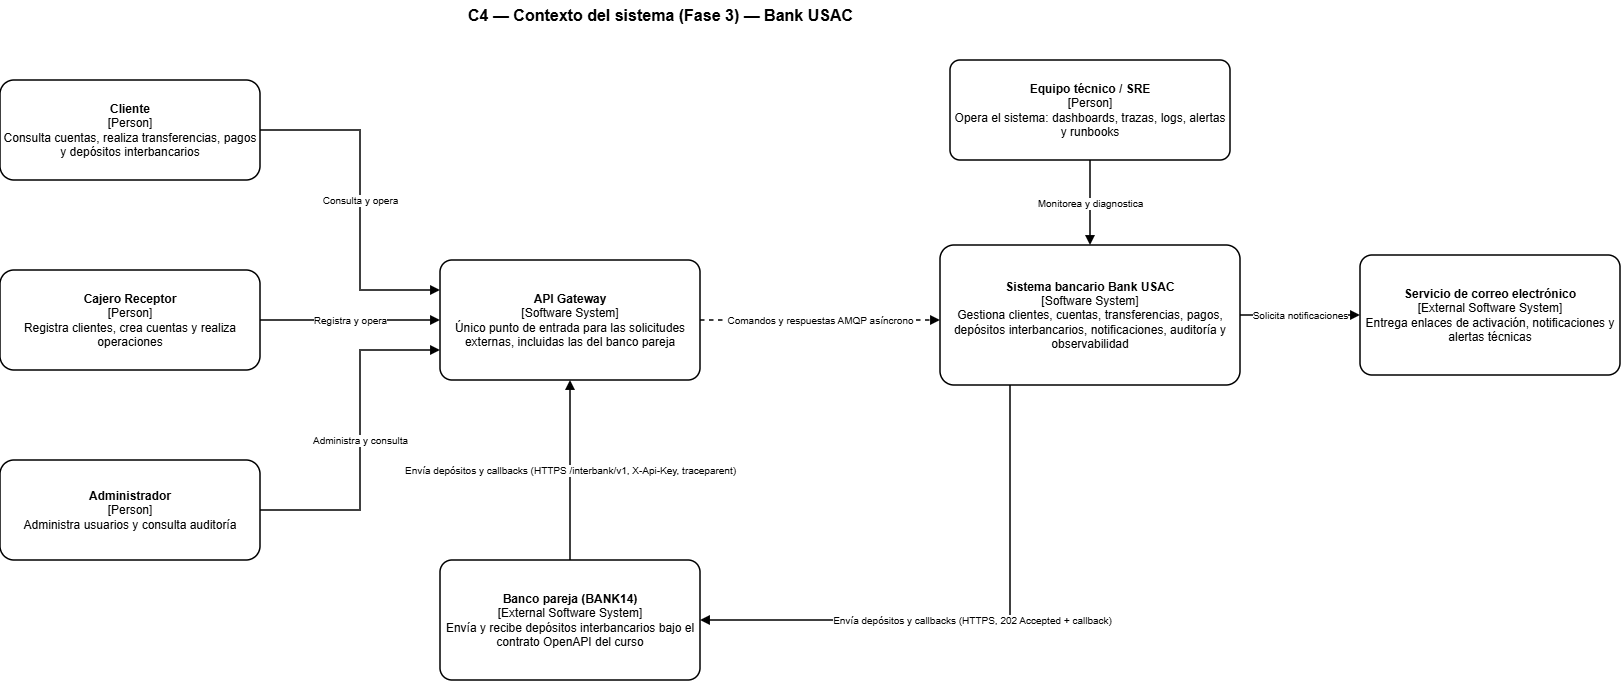

The diagram above was exported from draw.io. Its source (the exported page's mxGraphModel, read from the mxfile embedded in the PNG):
<mxGraphModel dx="1663" dy="940" grid="1" gridSize="10" guides="1" tooltips="1" connect="1" arrows="1" fold="1" page="1" pageScale="1" pageWidth="827" pageHeight="1169" math="0" shadow="0">
  <root>
    <mxCell id="0" />
    <mxCell id="1" parent="0" />
    <mxCell id="ZaCn1KOB4UTAiLKXhpnf-1" parent="1" style="text;html=1;align=center;verticalAlign=middle;fontSize=16;fontStyle=1;" value="C4 — Contexto del sistema (Fase 3) — Bank USAC" vertex="1">
      <mxGeometry height="30" width="800" x="500" y="170" as="geometry" />
    </mxCell>
    <mxCell id="ZaCn1KOB4UTAiLKXhpnf-2" parent="1" style="rounded=1;whiteSpace=wrap;html=1;strokeWidth=1.5;fontSize=12;arcSize=14;" value="&lt;b&gt;Cliente&lt;/b&gt;&lt;br&gt;[Person]&lt;br&gt;Consulta cuentas, realiza transferencias, pagos y depósitos interbancarios" vertex="1">
      <mxGeometry height="100" width="260" x="240" y="250" as="geometry" />
    </mxCell>
    <mxCell id="ZaCn1KOB4UTAiLKXhpnf-3" parent="1" style="rounded=1;whiteSpace=wrap;html=1;strokeWidth=1.5;fontSize=12;arcSize=14;" value="&lt;b&gt;Cajero Receptor&lt;/b&gt;&lt;br&gt;[Person]&lt;br&gt;Registra clientes, crea cuentas y realiza operaciones" vertex="1">
      <mxGeometry height="100" width="260" x="240" y="440" as="geometry" />
    </mxCell>
    <mxCell id="ZaCn1KOB4UTAiLKXhpnf-4" parent="1" style="rounded=1;whiteSpace=wrap;html=1;strokeWidth=1.5;fontSize=12;arcSize=14;" value="&lt;b&gt;Administrador&lt;/b&gt;&lt;br&gt;[Person]&lt;br&gt;Administra usuarios y consulta auditoría" vertex="1">
      <mxGeometry height="100" width="260" x="240" y="630" as="geometry" />
    </mxCell>
    <mxCell id="ZaCn1KOB4UTAiLKXhpnf-5" parent="1" style="rounded=1;whiteSpace=wrap;html=1;strokeWidth=1.5;fontSize=12;arcSize=10;" value="&lt;b&gt;Equipo técnico / SRE&lt;/b&gt;&lt;br&gt;[Person]&lt;br&gt;Opera el sistema: dashboards, trazas, logs, alertas y runbooks" vertex="1">
      <mxGeometry height="100" width="280" x="1190" y="230" as="geometry" />
    </mxCell>
    <mxCell id="ZaCn1KOB4UTAiLKXhpnf-6" parent="1" style="rounded=1;whiteSpace=wrap;html=1;fillColor=#FFFFFF;strokeColor=#000000;strokeWidth=1.5;fontSize=12;arcSize=10;" value="&lt;b&gt;API Gateway&lt;/b&gt;&lt;br&gt;[Software System]&lt;br&gt;Único punto de entrada para las solicitudes externas, incluidas las del banco pareja" vertex="1">
      <mxGeometry height="120" width="260" x="680" y="430" as="geometry" />
    </mxCell>
    <mxCell id="ZaCn1KOB4UTAiLKXhpnf-7" parent="1" style="rounded=1;whiteSpace=wrap;html=1;fillColor=#FFFFFF;strokeColor=#000000;strokeWidth=1.5;fontSize=12;arcSize=10;" value="&lt;b&gt;Sistema bancario Bank USAC&lt;/b&gt;&lt;br&gt;[Software System]&lt;br&gt;Gestiona clientes, cuentas, transferencias, pagos, depósitos interbancarios, notificaciones, auditoría y observabilidad" vertex="1">
      <mxGeometry height="140" width="300" x="1180" y="415" as="geometry" />
    </mxCell>
    <mxCell id="ZaCn1KOB4UTAiLKXhpnf-8" parent="1" style="rounded=1;whiteSpace=wrap;html=1;strokeWidth=1.5;fontSize=12;arcSize=10;" value="&lt;b&gt;Servicio de correo electrónico&lt;/b&gt;&lt;br&gt;[External Software System]&lt;br&gt;Entrega enlaces de activación, notificaciones y alertas técnicas" vertex="1">
      <mxGeometry height="120" width="260" x="1600" y="425" as="geometry" />
    </mxCell>
    <mxCell id="ZaCn1KOB4UTAiLKXhpnf-9" parent="1" style="rounded=1;whiteSpace=wrap;html=1;strokeWidth=1.5;fontSize=12;arcSize=10;" value="&lt;b&gt;Banco pareja (BANK14)&lt;/b&gt;&lt;br&gt;[External Software System]&lt;br&gt;Envía y recibe depósitos interbancarios bajo el contrato OpenAPI del curso" vertex="1">
      <mxGeometry height="120" width="260" x="680" y="730" as="geometry" />
    </mxCell>
    <mxCell id="ZaCn1KOB4UTAiLKXhpnf-11" edge="1" parent="1" source="ZaCn1KOB4UTAiLKXhpnf-2" style="edgeStyle=orthogonalEdgeStyle;rounded=0;html=1;endArrow=block;endFill=1;fontSize=10;labelBackgroundColor=#FFFFFF;strokeWidth=1.5;exitX=1.0;exitY=0.5;exitDx=0;exitDy=0;entryX=0.0;entryY=0.25;entryDx=0;entryDy=0;" target="ZaCn1KOB4UTAiLKXhpnf-6" value="Consulta y opera">
      <mxGeometry relative="1" as="geometry">
        <Array as="points">
          <mxPoint x="600" y="300" />
          <mxPoint x="600" y="460" />
        </Array>
      </mxGeometry>
    </mxCell>
    <mxCell id="ZaCn1KOB4UTAiLKXhpnf-12" edge="1" parent="1" source="ZaCn1KOB4UTAiLKXhpnf-3" style="edgeStyle=orthogonalEdgeStyle;rounded=0;html=1;endArrow=block;endFill=1;fontSize=10;labelBackgroundColor=#FFFFFF;strokeWidth=1.5;exitX=1.0;exitY=0.5;exitDx=0;exitDy=0;entryX=0.0;entryY=0.5;entryDx=0;entryDy=0;" target="ZaCn1KOB4UTAiLKXhpnf-6" value="Registra y opera">
      <mxGeometry relative="1" as="geometry" />
    </mxCell>
    <mxCell id="ZaCn1KOB4UTAiLKXhpnf-13" edge="1" parent="1" source="ZaCn1KOB4UTAiLKXhpnf-4" style="edgeStyle=orthogonalEdgeStyle;rounded=0;html=1;endArrow=block;endFill=1;fontSize=10;labelBackgroundColor=#FFFFFF;strokeWidth=1.5;exitX=1.0;exitY=0.5;exitDx=0;exitDy=0;entryX=0.0;entryY=0.75;entryDx=0;entryDy=0;" target="ZaCn1KOB4UTAiLKXhpnf-6" value="Administra y consulta">
      <mxGeometry relative="1" as="geometry">
        <Array as="points">
          <mxPoint x="600" y="680" />
          <mxPoint x="600" y="520" />
        </Array>
      </mxGeometry>
    </mxCell>
    <mxCell id="ZaCn1KOB4UTAiLKXhpnf-14" edge="1" parent="1" source="ZaCn1KOB4UTAiLKXhpnf-6" style="edgeStyle=orthogonalEdgeStyle;rounded=0;html=1;endArrow=block;endFill=1;fontSize=10;labelBackgroundColor=#FFFFFF;strokeWidth=1.5;exitX=1.0;exitY=0.5;exitDx=0;exitDy=0;entryX=0.0;entryY=0.5357;entryDx=0;entryDy=0;dashed=1;" target="ZaCn1KOB4UTAiLKXhpnf-7" value="Comandos y respuestas AMQP asíncrono">
      <mxGeometry relative="1" as="geometry" />
    </mxCell>
    <mxCell id="ZaCn1KOB4UTAiLKXhpnf-15" edge="1" parent="1" source="ZaCn1KOB4UTAiLKXhpnf-5" style="edgeStyle=orthogonalEdgeStyle;rounded=0;html=1;endArrow=block;endFill=1;fontSize=10;labelBackgroundColor=#FFFFFF;strokeWidth=1.5;exitX=0.5;exitY=1.0;exitDx=0;exitDy=0;entryX=0.5;entryY=0.0;entryDx=0;entryDy=0;" target="ZaCn1KOB4UTAiLKXhpnf-7" value="Monitorea y diagnostica">
      <mxGeometry relative="1" as="geometry" />
    </mxCell>
    <mxCell id="ZaCn1KOB4UTAiLKXhpnf-16" edge="1" parent="1" source="ZaCn1KOB4UTAiLKXhpnf-7" style="edgeStyle=orthogonalEdgeStyle;rounded=0;html=1;endArrow=block;endFill=1;fontSize=10;labelBackgroundColor=#FFFFFF;strokeWidth=1.5;exitX=1.0;exitY=0.5;exitDx=0;exitDy=0;entryX=0.0;entryY=0.5;entryDx=0;entryDy=0;" target="ZaCn1KOB4UTAiLKXhpnf-8" value="Solicita notificaciones">
      <mxGeometry relative="1" as="geometry" />
    </mxCell>
    <mxCell id="ZaCn1KOB4UTAiLKXhpnf-17" edge="1" parent="1" source="ZaCn1KOB4UTAiLKXhpnf-9" style="edgeStyle=orthogonalEdgeStyle;rounded=0;html=1;endArrow=block;endFill=1;fontSize=10;labelBackgroundColor=#FFFFFF;strokeWidth=1.5;exitX=0.5;exitY=0.0;exitDx=0;exitDy=0;entryX=0.5;entryY=1.0;entryDx=0;entryDy=0;" target="ZaCn1KOB4UTAiLKXhpnf-6" value="Envía depósitos y callbacks (HTTPS /interbank/v1, X-Api-Key, traceparent)">
      <mxGeometry relative="1" as="geometry" />
    </mxCell>
    <mxCell id="ZaCn1KOB4UTAiLKXhpnf-18" edge="1" parent="1" source="ZaCn1KOB4UTAiLKXhpnf-7" style="edgeStyle=orthogonalEdgeStyle;rounded=0;html=1;endArrow=block;endFill=1;fontSize=10;labelBackgroundColor=#FFFFFF;strokeWidth=1.5;exitX=0.2333;exitY=1.0;exitDx=0;exitDy=0;entryX=1.0;entryY=0.5;entryDx=0;entryDy=0;" target="ZaCn1KOB4UTAiLKXhpnf-9" value="Envía depósitos y callbacks (HTTPS, 202 Accepted + callback)">
      <mxGeometry relative="1" as="geometry">
        <Array as="points">
          <mxPoint x="1250" y="790" />
        </Array>
      </mxGeometry>
    </mxCell>
  </root>
</mxGraphModel>